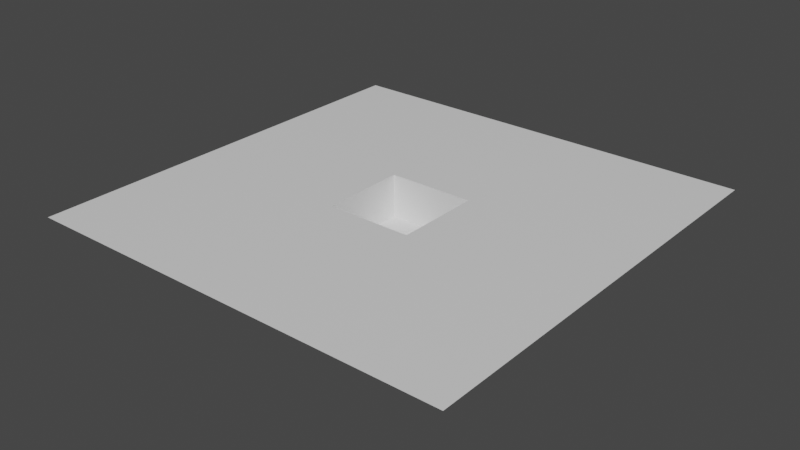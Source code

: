 # Source: Map_desert.blend  (saved by Blender 2.80.74; exported with 4.5.12 LTS)
import bpy
from mathutils import Matrix  # noqa: F401  (used for matrix-valued properties, if any)

bpy.ops.wm.read_factory_settings(use_empty=True)
scene = bpy.context.scene
scene.name = 'Scene'

# ---- collections
col_collection = bpy.data.collections.new('Collection'); scene.collection.children.link(col_collection)

# ---- materials (node trees are filled in below, after node groups)
mat_material_001 = bpy.data.materials.new('Material.001')
mat_material_001.alpha_threshold = 0.0
mat_material_001.use_transparent_shadow = False
mat_material_001.line_color = (0.0, 0.0, 0.0, 1.0)

# ---- material node trees
mat_material_001.use_nodes = True; mat_material_001.node_tree.nodes.clear()
_N = mat_material_001.node_tree.nodes; _L = mat_material_001.node_tree.links
n0 = _N.new('ShaderNodeOutputMaterial'); n0.name = 'Material Output'; n0.location = (300, 300)
n1 = _N.new('ShaderNodeBsdfPrincipled'); n1.name = 'Principled BSDF'; n1.location = (10, 300)
n1.distribution = 'GGX'
n1.subsurface_method = 'BURLEY'
n1.inputs[2].default_value = 0.4
n1.inputs[3].default_value = 1.45
n1.inputs[27].default_value = (0.0, 0.0, 0.0, 1.0)
n1.inputs[28].default_value = 1.0
_L.new(n1.outputs[0], n0.inputs[0])
n0.is_active_output = True

# ---- world
world_world = bpy.data.worlds.new('World'); scene.world = world_world
world_world.use_nodes = True; world_world.node_tree.nodes.clear()
_N = world_world.node_tree.nodes; _L = world_world.node_tree.links
n0 = _N.new('ShaderNodeOutputWorld'); n0.name = 'World Output'; n0.location = (300, 300)
n1 = _N.new('ShaderNodeBackground'); n1.name = 'Background'; n1.location = (10, 300)
n1.inputs[0].default_value = (0.05088, 0.05088, 0.05088, 1.0)
_L.new(n1.outputs[0], n0.inputs[0])
n0.is_active_output = True
world_world.color = (0.05088, 0.05088, 0.05088)
world_world.use_sun_shadow = False
world_world.sun_shadow_jitter_overblur = 0.0

# ---- meshes
me_cube_001 = bpy.data.meshes.new('Cube.001')
me_cube_001.from_pydata([(1.0, 1.0, -0.5), (1.0, 0.0, -0.5), (0.0, 1.0, -0.5), (0.0, 0.0, -0.5), (1.0, 1.0, -0.2), (0.0, 0.0, -0.2), (1.0, 0.0, -0.2), (0.0, 1.0, -0.2), (1.0, 1.0, -0.2), (0.0, 0.0, -0.2), (1.0, 0.0, -0.2), (0.0, 1.0, -0.2), (3.0, 3.0, 0.0), (3.0, -2.0, 0.0), (-2.0, 3.0, 0.0), (-2.0, -2.0, 0.0), (0.0, 1.0, 0.0), (1.0, 0.0, 0.0), (0.0, 0.0, 0.0), (1.0, 1.0, 0.0)], [], [(2, 3, 1, 0), (2, 0, 4, 7), (0, 1, 6, 4), (3, 2, 7, 5), (1, 3, 5, 6), (10, 9, 18, 17), (11, 8, 19, 16), (9, 11, 16, 18), (8, 10, 17, 19), (15, 13, 17, 18), (13, 12, 19, 17), (12, 14, 16, 19), (14, 15, 18, 16)])
_uv = me_cube_001.uv_layers.new(name='UVMap')
_uv.uv.foreach_set('vector', [0.8482, 0.9062, 0.8482, 0.9111, 0.8531, 0.9111, 0.8531, 0.9062, 0.8531, 0.9014, 0.8531, 0.9062, 0.8555, 0.9062, 0.8555, 0.9014, 0.8434, 0.9014, 0.8434, 0.9062, 0.8458, 0.9062, 0.8458, 0.9014, 0.8482, 0.9014, 0.8482, 0.9062, 0.8507, 0.9062, 0.8507, 0.9014, 0.8482, 0.8965, 0.8482, 0.9014, 0.8507, 0.9014, 0.8507, 0.8965, 0.9735, 0.7678, 0.9735, 0.7734, 0.9735, 0.7734, 0.9735, 0.7678, 0.9792, 0.7734, 0.9792, 0.7791, 0.9792, 0.7791, 0.9792, 0.7734, 0.9735, 0.7734, 0.9735, 0.7791, 0.9735, 0.7791, 0.9735, 0.7734, 0.9678, 0.7734, 0.9678, 0.7791, 0.9678, 0.7791, 0.9678, 0.7734, 0.982, 0.7839, 0.9652, 0.7839, 0.972, 0.7772, 0.9753, 0.7772, 0.9652, 0.7839, 0.9652, 0.7671, 0.972, 0.7738, 0.972, 0.7772, 0.9652, 0.7671, 0.982, 0.7671, 0.9753, 0.7738, 0.972, 0.7738, 0.982, 0.7671, 0.982, 0.7839, 0.9753, 0.7772, 0.9753, 0.7738])
me_cube_001.materials.append(mat_material_001)
me_cube_001.use_remesh_preserve_volume = False
me_cube_001.use_remesh_preserve_attributes = False
me_cube_001.use_mirror_vertex_groups = False
me_cube_001.update()

# ---- objects
ob_cube_001 = bpy.data.objects.new('Cube.001', me_cube_001)

# ---- transforms, parenting, visibility, modifiers, constraints
ob_cube_001.location = (0.0, 0.0, 0.0)
ob_cube_001.lock_rotations_4d = False
ob_cube_001.empty_display_type = 'ARROWS'
ob_cube_001.lineart.crease_threshold = 0.0

# ---- collection membership
col_collection.objects.link(ob_cube_001)

# ---- scene / render settings (as saved in the file)
scene.frame_start = 1; scene.frame_end = 250; scene.frame_set(1)
scene.render.engine = 'BLENDER_EEVEE_NEXT'
scene.cycles.use_denoising = False
scene.cycles.samples = 128
scene.cycles.sampling_pattern = 'TABULATED_SOBOL'
scene.cycles.use_adaptive_sampling = False
scene.cycles.use_light_tree = False
scene.view_settings.view_transform = 'Filmic'
bpy.context.view_layer.update()

# ---- added for rendering (the .blend has no active camera and no usable light): camera, sun
cam_auto = bpy.data.cameras.new('AutoCamera')
cam_auto.lens = 50.0
cam_auto.sensor_width = 36.0
cam_auto.clip_end = 1000.0
ob_auto_camera = bpy.data.objects.new('AutoCamera', cam_auto)
scene.collection.objects.link(ob_auto_camera)
ob_auto_camera.location = (7.05866, -7.37039, 4.99693)
ob_auto_camera.rotation_euler = (1.09748, -7.21219e-08, 0.694738)
scene.camera = ob_auto_camera
light_auto_sun = bpy.data.lights.new('AutoSun', 'SUN')
light_auto_sun.energy = 3.0
light_auto_sun.angle = 0.0523599
ob_auto_sun = bpy.data.objects.new('AutoSun', light_auto_sun)
scene.collection.objects.link(ob_auto_sun)
ob_auto_sun.rotation_euler = (0.872665, 0.174533, 0.523599)
bpy.context.view_layer.update()
